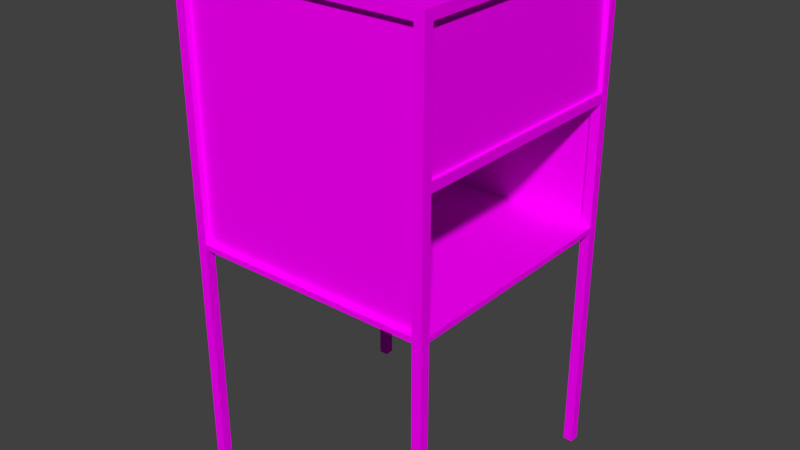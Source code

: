 # Source: Drag.blend  (saved by Blender 2.79.0; exported with 4.5.12 LTS)
import bpy
from mathutils import Matrix  # noqa: F401  (used for matrix-valued properties, if any)

bpy.ops.wm.read_factory_settings(use_empty=True)
scene = bpy.context.scene
scene.name = 'Scene'

# ---- collections
col_collection_1 = bpy.data.collections.new('Collection 1'); scene.collection.children.link(col_collection_1)

# ---- images (referenced by path relative to the original .blend; pixels are not part of the script)
import os
ASSET_DIR = os.environ.get("B2B_ASSET_DIR", "")  # directory of the original .blend (textures are referenced by path, not embedded)
HERE = os.path.dirname(os.path.abspath(__file__))  # packed textures are extracted next to this script under _unpacked/

def load_image(name, relpath, width, height, colorspace="sRGB"):
    """Load a texture the original file referenced (path relative to the .blend, or extracted next to this script)."""
    p = next((c for c in (os.path.join(HERE, relpath), os.path.join(ASSET_DIR, relpath)) if relpath and os.path.exists(c)), "")
    if p:
        img = bpy.data.images.load(p, check_existing=True)
        img.name = name
    else:  # same state as the original file: an image datablock whose file is absent (Cycles renders it pink)
        img = bpy.data.images.new(name, width, height)
        img.source = "FILE"
        img.filepath = "//" + (relpath or name)
    img.colorspace_settings.name = colorspace
    return img
img_drag_png = load_image('Drag.png', 'Drag.png', 1024, 1024, 'sRGB')

# ---- materials (node trees are filled in below, after node groups)
mat_material = bpy.data.materials.new('Material')
mat_material.alpha_threshold = 0.0
mat_material.roughness = 0.5

# ---- material node trees
mat_material.use_nodes = True; mat_material.node_tree.nodes.clear()
_N = mat_material.node_tree.nodes; _L = mat_material.node_tree.links
n0 = _N.new('ShaderNodeOutputMaterial'); n0.name = 'Material Output'; n0.location = (300, 300)
n1 = _N.new('ShaderNodeBsdfDiffuse'); n1.name = 'Diffuse BSDF'; n1.location = (10, 300)
n2 = _N.new('ShaderNodeTexImage'); n2.name = 'Image Texture'; n2.location = (-180, 300)
n2.width = 140
n2.image = img_drag_png
_L.new(n1.outputs[0], n0.inputs[0])
_L.new(n2.outputs[0], n1.inputs[0])
n0.is_active_output = True

# ---- world
world_world = bpy.data.worlds.new('World'); scene.world = world_world
world_world.color = (0.05088, 0.05088, 0.05088)
world_world.use_sun_shadow = False
world_world.sun_shadow_jitter_overblur = 0.0
world_world.cycles.sampling_method = 'MANUAL'

# ---- meshes
me_cube = bpy.data.meshes.new('Cube')
me_cube.from_pydata([(0.3704, -0.43, 0.76), (0.3704, -0.43, 1.54), (0.3404, -0.43, 0.76), (0.3404, -0.43, 1.54), (0.3704, -0.4, 0.76), (0.3704, -0.4, 1.54), (0.3404, -0.4, 0.76), (0.3404, -0.4, 1.54), (0.3704, 0.34, 0.76), (0.3704, 0.34, 1.54), (0.3404, 0.34, 0.76), (0.3404, 0.34, 1.54), (0.3704, 0.37, 0.76), (0.3704, 0.37, 1.54), (0.3404, 0.37, 0.76), (0.3404, 0.37, 1.54), (-0.3996, -0.43, 0.76), (-0.3996, -0.43, 1.54), (-0.4296, -0.43, 0.76), (-0.4296, -0.43, 1.54), (-0.3996, -0.4, 0.76), (-0.3996, -0.4, 1.54), (-0.4296, -0.4, 0.76), (-0.4296, -0.4, 1.54), (-0.3996, 0.34, 0.76), (-0.3996, 0.34, 1.54), (-0.4296, 0.34, 0.76), (-0.4296, 0.34, 1.54), (-0.3996, 0.37, 0.76), (-0.3996, 0.37, 1.54), (-0.4296, 0.37, 0.76), (-0.4296, 0.37, 1.54), (0.3704, -0.43, 5.96e-08), (0.3704, -0.43, 0.743), (0.3404, -0.43, 5.96e-08), (0.3404, -0.43, 0.743), (0.3704, -0.4, 5.96e-08), (0.3704, -0.4, 0.743), (0.3404, -0.4, 5.96e-08), (0.3404, -0.4, 0.743), (0.3704, 0.34, 5.96e-08), (0.3704, 0.34, 0.743), (0.3404, 0.34, 5.96e-08), (0.3404, 0.34, 0.743), (0.3704, 0.37, 5.96e-08), (0.3704, 0.37, 0.743), (0.3404, 0.37, 5.96e-08), (0.3404, 0.37, 0.743), (-0.3996, -0.43, 5.96e-08), (-0.3996, -0.43, 0.743), (-0.4296, -0.43, 5.96e-08), (-0.4296, -0.43, 0.743), (-0.3996, -0.4, 5.96e-08), (-0.3996, -0.4, 0.743), (-0.4296, -0.4, 5.96e-08), (-0.4296, -0.4, 0.743), (-0.3996, 0.34, 5.96e-08), (-0.3996, 0.34, 0.743), (-0.4296, 0.34, 5.96e-08), (-0.4296, 0.34, 0.743), (-0.3996, 0.37, 5.96e-08), (-0.3996, 0.37, 0.743), (-0.4296, 0.37, 5.96e-08), (-0.4296, 0.37, 0.743), (-0.3996, 0.35, 0.76), (-0.3996, 0.35, 1.54), (0.3404, 0.35, 0.76), (0.3404, 0.35, 1.54), (-0.3996, -0.41, 0.76), (-0.3996, -0.41, 1.54), (0.3404, -0.41, 0.76), (0.3404, -0.41, 1.54), (-0.4096, -0.4, 0.76), (-0.4096, -0.4, 1.54), (-0.4096, 0.34, 0.76), (-0.4096, 0.34, 1.54), (0.3704, -0.4, 1.14), (0.3704, -0.4, 1.17), (0.3404, -0.4, 1.14), (0.3404, -0.4, 1.17), (0.3704, 0.34, 1.14), (0.3704, 0.34, 1.17), (0.3404, 0.34, 1.14), (0.3404, 0.34, 1.17), (0.3604, -0.4, 1.17), (0.3504, -0.4, 1.54), (0.3604, 0.34, 1.17), (0.3504, 0.34, 1.54), (0.3704, -0.43, 1.57), (0.3404, -0.43, 1.57), (0.3704, -0.4, 1.57), (0.3704, 0.34, 1.57), (0.3704, 0.37, 1.57), (0.3404, 0.37, 1.57), (-0.3996, -0.43, 1.57), (-0.4296, -0.43, 1.57), (-0.4296, -0.4, 1.57), (-0.4296, 0.34, 1.57), (-0.3996, 0.37, 1.57), (-0.4296, 0.37, 1.57)], [], [(17, 21, 7, 3), (0, 1, 3, 2), (10, 8, 80, 82), (12, 13, 9, 81, 80, 8), (9, 11, 83, 81), (4, 6, 78, 76), (1, 0, 4, 76, 77, 5), (14, 15, 13, 12), (79, 7, 5, 77), (16, 17, 19, 18), (18, 19, 23, 22), (22, 23, 21, 20), (20, 21, 17, 16), (24, 25, 27, 26), (26, 27, 31, 30), (30, 31, 29, 28), (28, 29, 25, 24), (32, 33, 35, 34), (34, 35, 39, 38), (38, 39, 37, 36), (36, 37, 33, 32), (40, 41, 43, 42), (42, 43, 47, 46), (46, 47, 45, 44), (44, 45, 41, 40), (48, 49, 51, 50), (50, 51, 55, 54), (54, 55, 53, 52), (52, 53, 49, 48), (56, 57, 59, 58), (58, 59, 63, 62), (62, 63, 61, 60), (60, 61, 57, 56), (50, 54, 52, 48), (34, 38, 36, 32), (58, 62, 60, 56), (42, 46, 44, 40), (67, 66, 64, 65), (71, 69, 68, 70), (75, 74, 72, 73), (78, 79, 83, 82), (87, 85, 84, 86), (80, 81, 77, 76), (78, 82, 80, 76), (83, 79, 77, 81), (23, 27, 25, 21), (11, 25, 29, 15), (7, 11, 9, 5), (9, 13, 92, 91), (13, 15, 93, 92), (5, 9, 91, 90), (29, 31, 99, 98), (27, 23, 96, 97), (31, 27, 97, 99), (1, 5, 90, 88), (15, 29, 98, 93), (17, 3, 89, 94), (23, 19, 95, 96), (3, 1, 88, 89), (19, 17, 94, 95), (94, 89, 88, 90, 91, 92, 93, 98, 99, 97, 96, 95), (21, 25, 11, 7), (10, 82, 83, 11, 15, 14), (2, 3, 7, 79, 78, 6), (20, 24, 26, 22), (55, 59, 57, 53), (14, 28, 24, 10), (43, 57, 61, 47), (35, 49, 53, 39), (39, 43, 41, 37), (57, 43, 39, 53), (6, 20, 16, 2), (4, 8, 10, 6), (24, 20, 6, 10), (12, 45, 47, 61, 63, 30, 28, 14), (22, 26, 30, 63, 59, 55, 51, 18), (2, 16, 18, 51, 49, 35, 33, 0), (0, 33, 37, 41, 45, 12, 8, 4)])
_uv = me_cube.uv_layers.new(name='UVMap')
_uv.uv.foreach_set('vector', [0.7485, 0.2737, 0.7434, 0.2686, 0.8701, 0.1419, 0.8753, 0.147, 0.4001, 0.7849, 0.2113, 0.7849, 0.2112, 0.7776, 0.4001, 0.7776, 0.4, 0.2184, 0.4, 0.2257, 0.308, 0.2256, 0.308, 0.2184, 0.4, 0.2039, 0.2111, 0.2038, 0.2111, 0.1966, 0.3007, 0.1966, 0.308, 0.1966, 0.4, 0.1966, 0.2111, 0.2256, 0.2111, 0.2184, 0.3007, 0.2184, 0.3007, 0.2256, 0.4001, 0.7631, 0.4001, 0.7703, 0.3081, 0.7704, 0.3081, 0.7631, 0.2111, 0.01002, 0.4001, 0.01001, 0.4001, 0.01728, 0.308, 0.01728, 0.3007, 0.01728, 0.2111, 0.01729, 0.4, 0.2111, 0.2111, 0.2111, 0.2111, 0.2038, 0.4, 0.2039, 0.3008, 0.7704, 0.2112, 0.7704, 0.2112, 0.7631, 0.3008, 0.7631, 0.4, 0.5984, 0.2112, 0.5985, 0.2112, 0.5912, 0.4, 0.5912, 0.4, 0.5912, 0.2112, 0.5912, 0.2112, 0.584, 0.4, 0.5839, 0.4001, 0.613, 0.2112, 0.613, 0.2112, 0.6057, 0.4001, 0.6057, 0.4001, 0.6057, 0.2112, 0.6057, 0.2112, 0.5985, 0.4, 0.5984, 0.4, 0.383, 0.2112, 0.383, 0.2112, 0.3758, 0.4, 0.3757, 0.4, 0.4048, 0.2112, 0.4048, 0.2112, 0.3975, 0.4, 0.3975, 0.4, 0.3975, 0.2112, 0.3975, 0.2112, 0.3903, 0.4, 0.3903, 0.4, 0.3903, 0.2112, 0.3903, 0.2112, 0.383, 0.4, 0.383, 0.5841, 0.7848, 0.4042, 0.7849, 0.4042, 0.7776, 0.5841, 0.7776, 0.5841, 0.7776, 0.4042, 0.7776, 0.4042, 0.7703, 0.5841, 0.7703, 0.5841, 0.7703, 0.4042, 0.7703, 0.4042, 0.7631, 0.5841, 0.763, 0.5842, 0.01728, 0.4042, 0.01728, 0.4042, 0.01001, 0.5842, 0.01001, 0.584, 0.2257, 0.4041, 0.2256, 0.4041, 0.2184, 0.584, 0.2184, 0.584, 0.2184, 0.4041, 0.2184, 0.4041, 0.2111, 0.584, 0.2112, 0.584, 0.2112, 0.4041, 0.2111, 0.4041, 0.2039, 0.584, 0.2039, 0.584, 0.2039, 0.4041, 0.2039, 0.4041, 0.1966, 0.584, 0.1966, 0.584, 0.5984, 0.4042, 0.5984, 0.4042, 0.5912, 0.584, 0.5911, 0.584, 0.5911, 0.4042, 0.5912, 0.4042, 0.5839, 0.584, 0.5839, 0.584, 0.6129, 0.4042, 0.613, 0.4042, 0.6057, 0.584, 0.6057, 0.584, 0.6057, 0.4042, 0.6057, 0.4042, 0.5984, 0.584, 0.5984, 0.584, 0.383, 0.4041, 0.383, 0.4041, 0.3757, 0.584, 0.3757, 0.584, 0.4048, 0.4041, 0.4048, 0.4041, 0.3975, 0.584, 0.3975, 0.584, 0.3975, 0.4041, 0.3975, 0.4041, 0.3903, 0.584, 0.3902, 0.584, 0.3902, 0.4041, 0.3903, 0.4041, 0.383, 0.584, 0.383, 0.584, 0.5911, 0.584, 0.5839, 0.5913, 0.5839, 0.5913, 0.5911, 0.5915, 0.01001, 0.5915, 0.01728, 0.5842, 0.01728, 0.5842, 0.01001, 0.584, 0.4048, 0.584, 0.3975, 0.5913, 0.3975, 0.5913, 0.4048, 0.5913, 0.1966, 0.5913, 0.2039, 0.584, 0.2039, 0.584, 0.1966, 0.1989, 0.9841, 0.01001, 0.9841, 0.01001, 0.8049, 0.1989, 0.8049, 0.7908, 0.9103, 0.6115, 0.9103, 0.6115, 0.7214, 0.7908, 0.7214, 0.4078, 0.9841, 0.2189, 0.9841, 0.2189, 0.8049, 0.4078, 0.8049, 0.3153, 0.01728, 0.3226, 0.01728, 0.3225, 0.1966, 0.3153, 0.1966, 0.99, 0.811, 0.8108, 0.811, 0.8108, 0.7214, 0.99, 0.7214, 0.308, 0.1966, 0.3007, 0.1966, 0.3007, 0.01728, 0.308, 0.01728, 0.3153, 0.01728, 0.3153, 0.1966, 0.308, 0.1966, 0.308, 0.01728, 0.3225, 0.1966, 0.3226, 0.01728, 0.3298, 0.01728, 0.3298, 0.1966, 0.7383, 0.2737, 0.6115, 0.147, 0.6167, 0.1419, 0.7434, 0.2686, 0.7434, 0.01514, 0.6167, 0.1419, 0.6115, 0.1367, 0.7383, 0.01001, 0.8701, 0.1419, 0.7434, 0.01514, 0.7485, 0.01001, 0.8753, 0.1367, 0.2111, 0.1966, 0.2111, 0.2038, 0.2039, 0.2038, 0.2039, 0.1966, 0.2111, 0.2038, 0.2111, 0.2111, 0.2039, 0.2111, 0.2039, 0.2038, 0.2111, 0.01729, 0.2111, 0.1966, 0.2039, 0.1966, 0.2038, 0.01729, 0.2112, 0.3903, 0.2112, 0.3975, 0.2039, 0.3975, 0.2039, 0.3903, 0.2112, 0.4048, 0.2112, 0.584, 0.2039, 0.584, 0.2039, 0.4048, 0.2112, 0.3975, 0.2112, 0.4048, 0.2039, 0.4048, 0.2039, 0.3975, 0.2111, 0.01002, 0.2111, 0.01729, 0.2038, 0.01729, 0.2038, 0.01002, 0.2111, 0.2111, 0.2112, 0.3903, 0.2039, 0.3903, 0.2039, 0.2111, 0.2112, 0.5985, 0.2112, 0.7776, 0.204, 0.7776, 0.2039, 0.5985, 0.2112, 0.584, 0.2112, 0.5912, 0.2039, 0.5912, 0.2039, 0.584, 0.2112, 0.7776, 0.2113, 0.7849, 0.204, 0.7849, 0.204, 0.7776, 0.2112, 0.5912, 0.2112, 0.5985, 0.2039, 0.5985, 0.2039, 0.5912, 0.01728, 0.01007, 0.1966, 0.01002, 0.2038, 0.01002, 0.2038, 0.01729, 0.2039, 0.1966, 0.2039, 0.2038, 0.1966, 0.2039, 0.01732, 0.2039, 0.01005, 0.2039, 0.01005, 0.1966, 0.01001, 0.01734, 0.01001, 0.01007, 0.7434, 0.2686, 0.6167, 0.1419, 0.7434, 0.01514, 0.8701, 0.1419, 0.4, 0.2184, 0.308, 0.2184, 0.3007, 0.2184, 0.2111, 0.2184, 0.2111, 0.2111, 0.4, 0.2111, 0.4001, 0.7776, 0.2112, 0.7776, 0.2112, 0.7704, 0.3008, 0.7704, 0.3081, 0.7704, 0.4001, 0.7703, 0.6189, 0.301, 0.6188, 0.4802, 0.6115, 0.4802, 0.6116, 0.301, 0.798, 0.7013, 0.6188, 0.7013, 0.6188, 0.6941, 0.798, 0.6941, 0.798, 0.4876, 0.6188, 0.4875, 0.6188, 0.4802, 0.798, 0.4803, 0.6188, 0.5149, 0.6188, 0.6941, 0.6115, 0.6941, 0.6115, 0.5149, 0.8053, 0.5149, 0.8053, 0.6941, 0.798, 0.6941, 0.798, 0.5149, 0.798, 0.5149, 0.6188, 0.5149, 0.6188, 0.5076, 0.798, 0.5076, 0.6188, 0.6941, 0.6188, 0.5149, 0.798, 0.5149, 0.798, 0.6941, 0.7981, 0.3011, 0.6189, 0.301, 0.6189, 0.2938, 0.7981, 0.2938, 0.8053, 0.3011, 0.8053, 0.4803, 0.798, 0.4803, 0.7981, 0.3011, 0.6188, 0.4802, 0.6189, 0.301, 0.7981, 0.3011, 0.798, 0.4803, 0.4, 0.2039, 0.4041, 0.2039, 0.4041, 0.2111, 0.4041, 0.3903, 0.4041, 0.3975, 0.4, 0.3975, 0.4, 0.3903, 0.4, 0.2111, 0.4, 0.5839, 0.4, 0.4048, 0.4, 0.3975, 0.4041, 0.3975, 0.4041, 0.4048, 0.4042, 0.5839, 0.4042, 0.5912, 0.4, 0.5912, 0.4001, 0.7776, 0.4, 0.5984, 0.4, 0.5912, 0.4042, 0.5912, 0.4042, 0.5984, 0.4042, 0.7776, 0.4042, 0.7849, 0.4001, 0.7849, 0.4001, 0.01001, 0.4042, 0.01001, 0.4042, 0.01728, 0.4041, 0.1966, 0.4041, 0.2039, 0.4, 0.2039, 0.4, 0.1966, 0.4001, 0.01728])
me_cube.materials.append(mat_material)
me_cube.use_remesh_preserve_volume = False
me_cube.use_remesh_preserve_attributes = False
me_cube.use_mirror_vertex_groups = False
me_cube.update()

# ---- objects
ob_cube = bpy.data.objects.new('Cube', me_cube)

# ---- transforms, parenting, visibility, modifiers, constraints
ob_cube.location = (0.0, 0.0, 0.0)
ob_cube.lineart.crease_threshold = 0.0

# ---- collection membership
col_collection_1.objects.link(ob_cube)

# ---- scene / render settings (as saved in the file)
scene.frame_start = 1; scene.frame_end = 250; scene.frame_set(1)
scene.render.engine = 'CYCLES'
scene.render.resolution_percentage = 50
scene.render.dither_intensity = 0.0
scene.cycles.use_denoising = False
scene.cycles.samples = 128
scene.cycles.sampling_pattern = 'TABULATED_SOBOL'
scene.cycles.use_adaptive_sampling = False
scene.cycles.use_light_tree = False
scene.cycles.blur_glossy = 0.0
scene.cycles.sample_clamp_indirect = 0.0
scene.view_settings.view_transform = 'Standard'
bpy.context.view_layer.update()

# ---- added for rendering (the .blend has no active camera and no usable light): camera, sun
cam_auto = bpy.data.cameras.new('AutoCamera')
cam_auto.lens = 50.0
cam_auto.sensor_width = 36.0
cam_auto.clip_end = 1000.0
ob_auto_camera = bpy.data.objects.new('AutoCamera', cam_auto)
scene.collection.objects.link(ob_auto_camera)
ob_auto_camera.location = (1.76086, -2.17857, 2.21738)
ob_auto_camera.rotation_euler = (1.09748, -7.21219e-08, 0.694738)
scene.camera = ob_auto_camera
light_auto_sun = bpy.data.lights.new('AutoSun', 'SUN')
light_auto_sun.energy = 3.0
light_auto_sun.angle = 0.0523599
ob_auto_sun = bpy.data.objects.new('AutoSun', light_auto_sun)
scene.collection.objects.link(ob_auto_sun)
ob_auto_sun.rotation_euler = (0.872665, 0.174533, 0.523599)
bpy.context.view_layer.update()
